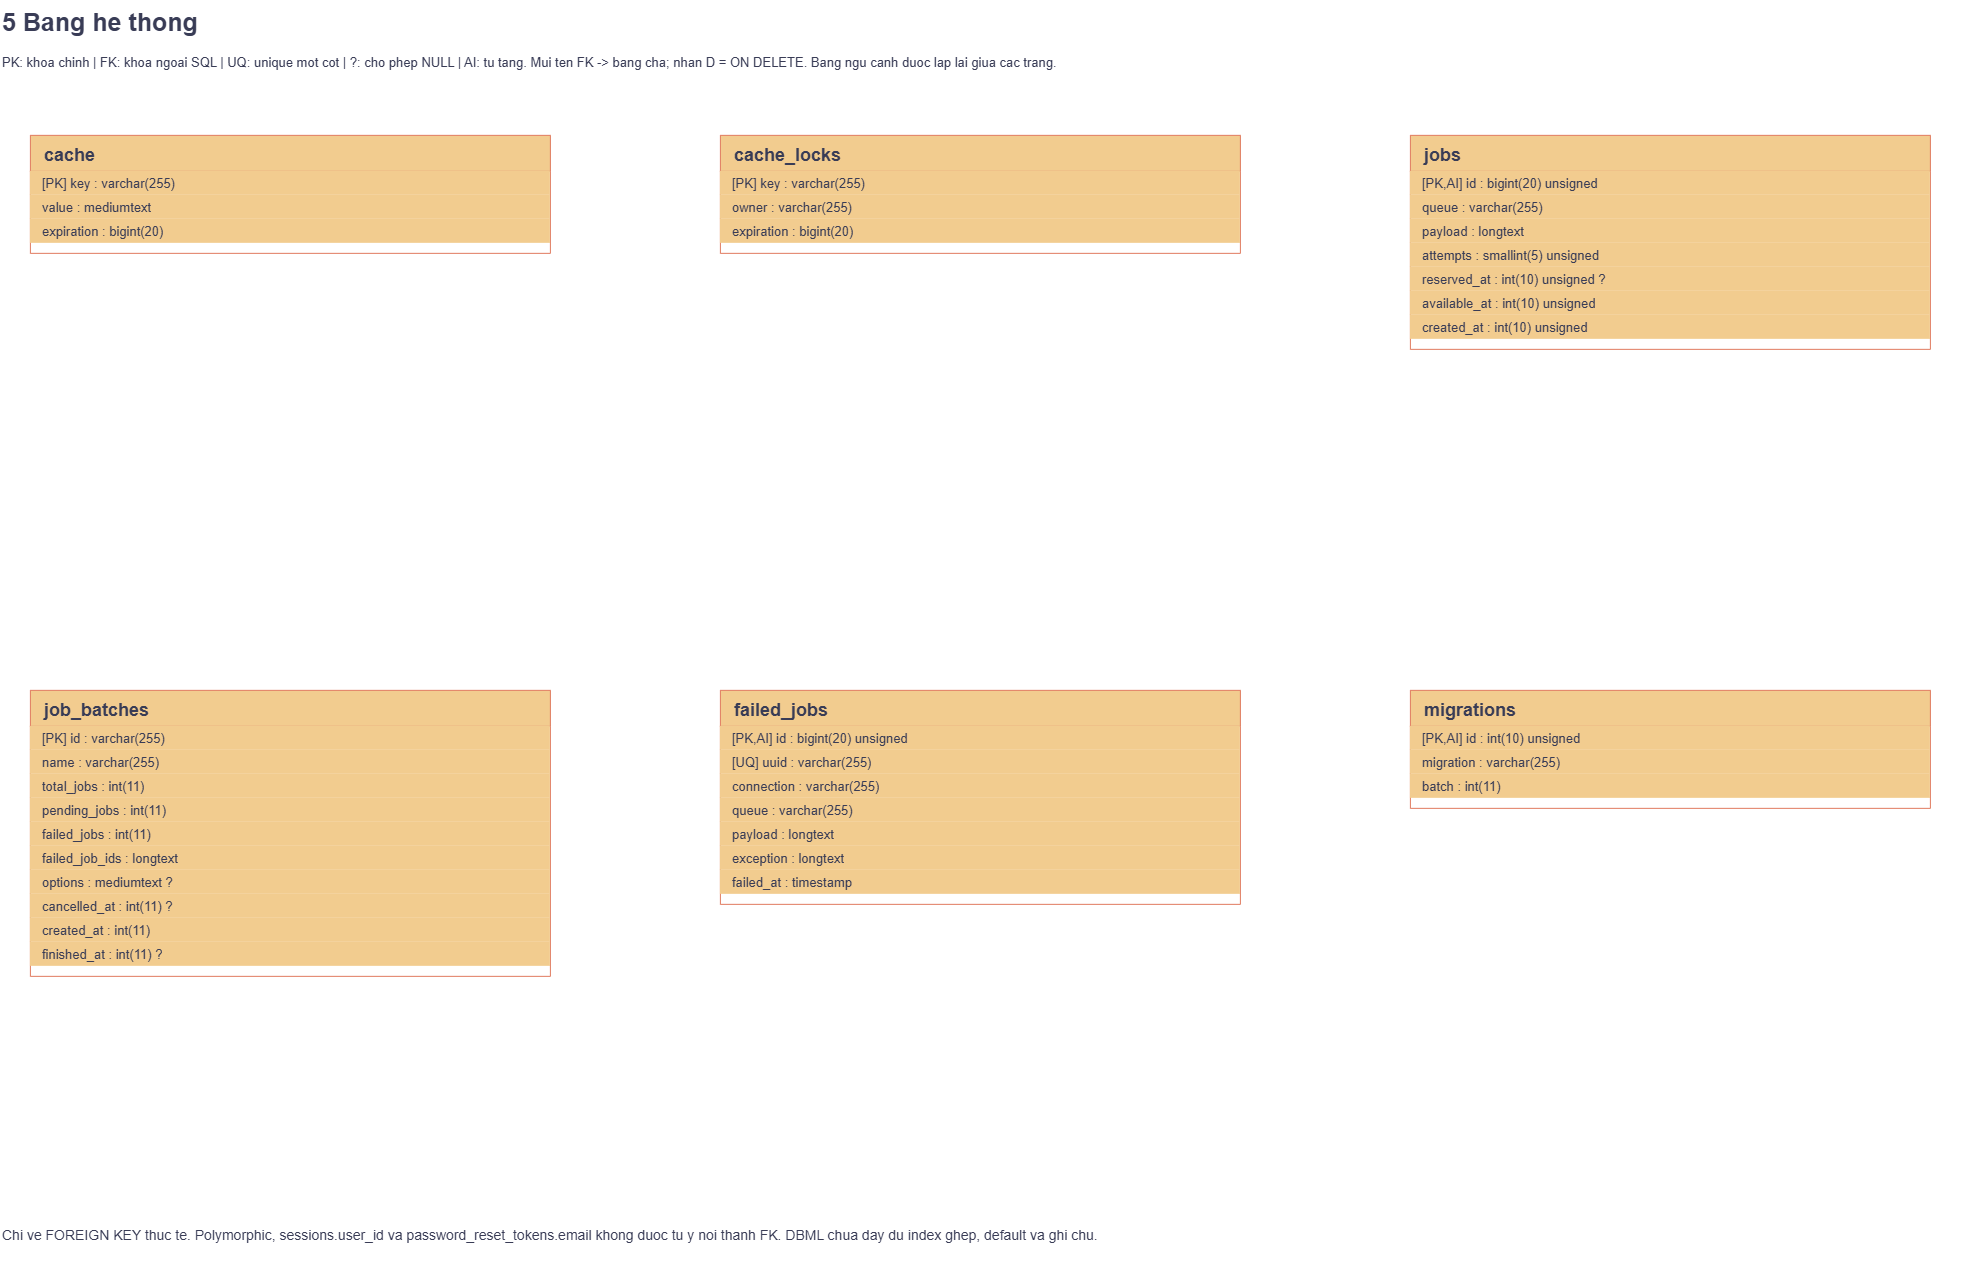

The diagram above was exported from draw.io. Its source (the exported page's mxGraphModel, read from the mxfile embedded in the PNG):
<mxGraphModel dx="3333" dy="1324" grid="1" gridSize="10" guides="1" tooltips="1" connect="1" arrows="1" fold="1" page="1" pageScale="1" pageWidth="2200" pageHeight="1400" math="0" shadow="0">
  <root>
    <mxCell id="0" />
    <mxCell id="1" parent="0" />
    <mxCell id="title" parent="1" style="text;html=0;align=left;fontSize=25;fontStyle=1;fontColor=#393C56;labelBackgroundColor=none;" value="5 Bang he thong" vertex="1">
      <mxGeometry height="40" width="1900" x="50" y="20" as="geometry" />
    </mxCell>
    <mxCell id="legend" parent="1" style="text;html=0;whiteSpace=wrap;align=left;fontSize=13;fontColor=#393C56;labelBackgroundColor=none;" value="PK: khoa chinh | FK: khoa ngoai SQL | UQ: unique mot cot | ?: cho phep NULL | AI: tu tang. Mui ten FK -&gt; bang cha; nhan D = ON DELETE. Bang ngu canh duoc lap lai giua cac trang." vertex="1">
      <mxGeometry height="40" width="1980" x="50" y="68" as="geometry" />
    </mxCell>
    <mxCell id="foot" parent="1" style="text;html=0;whiteSpace=wrap;align=left;fontSize=14;fontColor=#393C56;labelBackgroundColor=none;" value="Chi ve FOREIGN KEY thuc te. Polymorphic, sessions.user_id va password_reset_tokens.email khong duoc tu y noi thanh FK. DBML chua day du index ghep, default va ghi chu." vertex="1">
      <mxGeometry height="45" width="1980" x="50" y="1240" as="geometry" />
    </mxCell>
    <mxCell id="cache" parent="1" style="swimlane;html=0;startSize=36;horizontal=1;rounded=0;fillColor=#F2CC8F;swimlaneFillColor=#ffffff;strokeColor=#E07A5F;fontColor=#393C56;fontSize=18;fontStyle=1;align=left;spacingLeft=12;collapsible=0;labelBackgroundColor=none;" value="cache" vertex="1">
      <mxGeometry height="118" width="520" x="80" y="155" as="geometry" />
    </mxCell>
    <mxCell id="cache.key" parent="cache" style="text;html=0;align=left;verticalAlign=middle;spacingLeft=10;fontSize=13;fontColor=#393C56;whiteSpace=wrap;overflow=hidden;fillColor=#F2CC8F;labelBackgroundColor=none;" value="[PK] key : varchar(255)" vertex="1">
      <mxGeometry height="24" width="520" y="36" as="geometry" />
    </mxCell>
    <mxCell id="cache.value" parent="cache" style="text;html=0;align=left;verticalAlign=middle;spacingLeft=10;fontSize=13;fontColor=#393C56;whiteSpace=wrap;overflow=hidden;fillColor=#F2CC8F;labelBackgroundColor=none;" value="value : mediumtext" vertex="1">
      <mxGeometry height="24" width="520" y="60" as="geometry" />
    </mxCell>
    <mxCell id="cache.expiration" parent="cache" style="text;html=0;align=left;verticalAlign=middle;spacingLeft=10;fontSize=13;fontColor=#393C56;whiteSpace=wrap;overflow=hidden;fillColor=#F2CC8F;labelBackgroundColor=none;" value="expiration : bigint(20)" vertex="1">
      <mxGeometry height="24" width="520" y="84" as="geometry" />
    </mxCell>
    <mxCell id="cache_locks" parent="1" style="swimlane;html=0;startSize=36;horizontal=1;rounded=0;fillColor=#F2CC8F;swimlaneFillColor=#ffffff;strokeColor=#E07A5F;fontColor=#393C56;fontSize=18;fontStyle=1;align=left;spacingLeft=12;collapsible=0;labelBackgroundColor=none;" value="cache_locks" vertex="1">
      <mxGeometry height="118" width="520" x="770" y="155" as="geometry" />
    </mxCell>
    <mxCell id="cache_locks.key" parent="cache_locks" style="text;html=0;align=left;verticalAlign=middle;spacingLeft=10;fontSize=13;fontColor=#393C56;whiteSpace=wrap;overflow=hidden;fillColor=#F2CC8F;labelBackgroundColor=none;" value="[PK] key : varchar(255)" vertex="1">
      <mxGeometry height="24" width="520" y="36" as="geometry" />
    </mxCell>
    <mxCell id="cache_locks.owner" parent="cache_locks" style="text;html=0;align=left;verticalAlign=middle;spacingLeft=10;fontSize=13;fontColor=#393C56;whiteSpace=wrap;overflow=hidden;fillColor=#F2CC8F;labelBackgroundColor=none;" value="owner : varchar(255)" vertex="1">
      <mxGeometry height="24" width="520" y="60" as="geometry" />
    </mxCell>
    <mxCell id="cache_locks.expiration" parent="cache_locks" style="text;html=0;align=left;verticalAlign=middle;spacingLeft=10;fontSize=13;fontColor=#393C56;whiteSpace=wrap;overflow=hidden;fillColor=#F2CC8F;labelBackgroundColor=none;" value="expiration : bigint(20)" vertex="1">
      <mxGeometry height="24" width="520" y="84" as="geometry" />
    </mxCell>
    <mxCell id="jobs" parent="1" style="swimlane;html=0;startSize=36;horizontal=1;rounded=0;fillColor=#F2CC8F;swimlaneFillColor=#ffffff;strokeColor=#E07A5F;fontColor=#393C56;fontSize=18;fontStyle=1;align=left;spacingLeft=12;collapsible=0;labelBackgroundColor=none;" value="jobs" vertex="1">
      <mxGeometry height="214" width="520" x="1460" y="155" as="geometry" />
    </mxCell>
    <mxCell id="jobs.id" parent="jobs" style="text;html=0;align=left;verticalAlign=middle;spacingLeft=10;fontSize=13;fontColor=#393C56;whiteSpace=wrap;overflow=hidden;fillColor=#F2CC8F;labelBackgroundColor=none;" value="[PK,AI] id : bigint(20) unsigned" vertex="1">
      <mxGeometry height="24" width="520" y="36" as="geometry" />
    </mxCell>
    <mxCell id="jobs.queue" parent="jobs" style="text;html=0;align=left;verticalAlign=middle;spacingLeft=10;fontSize=13;fontColor=#393C56;whiteSpace=wrap;overflow=hidden;fillColor=#F2CC8F;labelBackgroundColor=none;" value="queue : varchar(255)" vertex="1">
      <mxGeometry height="24" width="520" y="60" as="geometry" />
    </mxCell>
    <mxCell id="jobs.payload" parent="jobs" style="text;html=0;align=left;verticalAlign=middle;spacingLeft=10;fontSize=13;fontColor=#393C56;whiteSpace=wrap;overflow=hidden;fillColor=#F2CC8F;labelBackgroundColor=none;" value="payload : longtext" vertex="1">
      <mxGeometry height="24" width="520" y="84" as="geometry" />
    </mxCell>
    <mxCell id="jobs.attempts" parent="jobs" style="text;html=0;align=left;verticalAlign=middle;spacingLeft=10;fontSize=13;fontColor=#393C56;whiteSpace=wrap;overflow=hidden;fillColor=#F2CC8F;labelBackgroundColor=none;" value="attempts : smallint(5) unsigned" vertex="1">
      <mxGeometry height="24" width="520" y="108" as="geometry" />
    </mxCell>
    <mxCell id="jobs.reserved_at" parent="jobs" style="text;html=0;align=left;verticalAlign=middle;spacingLeft=10;fontSize=13;fontColor=#393C56;whiteSpace=wrap;overflow=hidden;fillColor=#F2CC8F;labelBackgroundColor=none;" value="reserved_at : int(10) unsigned ?" vertex="1">
      <mxGeometry height="24" width="520" y="132" as="geometry" />
    </mxCell>
    <mxCell id="jobs.available_at" parent="jobs" style="text;html=0;align=left;verticalAlign=middle;spacingLeft=10;fontSize=13;fontColor=#393C56;whiteSpace=wrap;overflow=hidden;fillColor=#F2CC8F;labelBackgroundColor=none;" value="available_at : int(10) unsigned" vertex="1">
      <mxGeometry height="24" width="520" y="156" as="geometry" />
    </mxCell>
    <mxCell id="jobs.created_at" parent="jobs" style="text;html=0;align=left;verticalAlign=middle;spacingLeft=10;fontSize=13;fontColor=#393C56;whiteSpace=wrap;overflow=hidden;fillColor=#F2CC8F;labelBackgroundColor=none;" value="created_at : int(10) unsigned" vertex="1">
      <mxGeometry height="24" width="520" y="180" as="geometry" />
    </mxCell>
    <mxCell id="job_batches" parent="1" style="swimlane;html=0;startSize=36;horizontal=1;rounded=0;fillColor=#F2CC8F;swimlaneFillColor=#ffffff;strokeColor=#E07A5F;fontColor=#393C56;fontSize=18;fontStyle=1;align=left;spacingLeft=12;collapsible=0;labelBackgroundColor=none;" value="job_batches" vertex="1">
      <mxGeometry height="286" width="520" x="80" y="710" as="geometry" />
    </mxCell>
    <mxCell id="job_batches.id" parent="job_batches" style="text;html=0;align=left;verticalAlign=middle;spacingLeft=10;fontSize=13;fontColor=#393C56;whiteSpace=wrap;overflow=hidden;fillColor=#F2CC8F;labelBackgroundColor=none;" value="[PK] id : varchar(255)" vertex="1">
      <mxGeometry height="24" width="520" y="36" as="geometry" />
    </mxCell>
    <mxCell id="job_batches.name" parent="job_batches" style="text;html=0;align=left;verticalAlign=middle;spacingLeft=10;fontSize=13;fontColor=#393C56;whiteSpace=wrap;overflow=hidden;fillColor=#F2CC8F;labelBackgroundColor=none;" value="name : varchar(255)" vertex="1">
      <mxGeometry height="24" width="520" y="60" as="geometry" />
    </mxCell>
    <mxCell id="job_batches.total_jobs" parent="job_batches" style="text;html=0;align=left;verticalAlign=middle;spacingLeft=10;fontSize=13;fontColor=#393C56;whiteSpace=wrap;overflow=hidden;fillColor=#F2CC8F;labelBackgroundColor=none;" value="total_jobs : int(11)" vertex="1">
      <mxGeometry height="24" width="520" y="84" as="geometry" />
    </mxCell>
    <mxCell id="job_batches.pending_jobs" parent="job_batches" style="text;html=0;align=left;verticalAlign=middle;spacingLeft=10;fontSize=13;fontColor=#393C56;whiteSpace=wrap;overflow=hidden;fillColor=#F2CC8F;labelBackgroundColor=none;" value="pending_jobs : int(11)" vertex="1">
      <mxGeometry height="24" width="520" y="108" as="geometry" />
    </mxCell>
    <mxCell id="job_batches.failed_jobs" parent="job_batches" style="text;html=0;align=left;verticalAlign=middle;spacingLeft=10;fontSize=13;fontColor=#393C56;whiteSpace=wrap;overflow=hidden;fillColor=#F2CC8F;labelBackgroundColor=none;" value="failed_jobs : int(11)" vertex="1">
      <mxGeometry height="24" width="520" y="132" as="geometry" />
    </mxCell>
    <mxCell id="job_batches.failed_job_ids" parent="job_batches" style="text;html=0;align=left;verticalAlign=middle;spacingLeft=10;fontSize=13;fontColor=#393C56;whiteSpace=wrap;overflow=hidden;fillColor=#F2CC8F;labelBackgroundColor=none;" value="failed_job_ids : longtext" vertex="1">
      <mxGeometry height="24" width="520" y="156" as="geometry" />
    </mxCell>
    <mxCell id="job_batches.options" parent="job_batches" style="text;html=0;align=left;verticalAlign=middle;spacingLeft=10;fontSize=13;fontColor=#393C56;whiteSpace=wrap;overflow=hidden;fillColor=#F2CC8F;labelBackgroundColor=none;" value="options : mediumtext ?" vertex="1">
      <mxGeometry height="24" width="520" y="180" as="geometry" />
    </mxCell>
    <mxCell id="job_batches.cancelled_at" parent="job_batches" style="text;html=0;align=left;verticalAlign=middle;spacingLeft=10;fontSize=13;fontColor=#393C56;whiteSpace=wrap;overflow=hidden;fillColor=#F2CC8F;labelBackgroundColor=none;" value="cancelled_at : int(11) ?" vertex="1">
      <mxGeometry height="24" width="520" y="204" as="geometry" />
    </mxCell>
    <mxCell id="job_batches.created_at" parent="job_batches" style="text;html=0;align=left;verticalAlign=middle;spacingLeft=10;fontSize=13;fontColor=#393C56;whiteSpace=wrap;overflow=hidden;fillColor=#F2CC8F;labelBackgroundColor=none;" value="created_at : int(11)" vertex="1">
      <mxGeometry height="24" width="520" y="228" as="geometry" />
    </mxCell>
    <mxCell id="job_batches.finished_at" parent="job_batches" style="text;html=0;align=left;verticalAlign=middle;spacingLeft=10;fontSize=13;fontColor=#393C56;whiteSpace=wrap;overflow=hidden;fillColor=#F2CC8F;labelBackgroundColor=none;" value="finished_at : int(11) ?" vertex="1">
      <mxGeometry height="24" width="520" y="252" as="geometry" />
    </mxCell>
    <mxCell id="failed_jobs" parent="1" style="swimlane;html=0;startSize=36;horizontal=1;rounded=0;fillColor=#F2CC8F;swimlaneFillColor=#ffffff;strokeColor=#E07A5F;fontColor=#393C56;fontSize=18;fontStyle=1;align=left;spacingLeft=12;collapsible=0;labelBackgroundColor=none;" value="failed_jobs" vertex="1">
      <mxGeometry height="214" width="520" x="770" y="710" as="geometry" />
    </mxCell>
    <mxCell id="failed_jobs.id" parent="failed_jobs" style="text;html=0;align=left;verticalAlign=middle;spacingLeft=10;fontSize=13;fontColor=#393C56;whiteSpace=wrap;overflow=hidden;fillColor=#F2CC8F;labelBackgroundColor=none;" value="[PK,AI] id : bigint(20) unsigned" vertex="1">
      <mxGeometry height="24" width="520" y="36" as="geometry" />
    </mxCell>
    <mxCell id="failed_jobs.uuid" parent="failed_jobs" style="text;html=0;align=left;verticalAlign=middle;spacingLeft=10;fontSize=13;fontColor=#393C56;whiteSpace=wrap;overflow=hidden;fillColor=#F2CC8F;labelBackgroundColor=none;" value="[UQ] uuid : varchar(255)" vertex="1">
      <mxGeometry height="24" width="520" y="60" as="geometry" />
    </mxCell>
    <mxCell id="failed_jobs.connection" parent="failed_jobs" style="text;html=0;align=left;verticalAlign=middle;spacingLeft=10;fontSize=13;fontColor=#393C56;whiteSpace=wrap;overflow=hidden;fillColor=#F2CC8F;labelBackgroundColor=none;" value="connection : varchar(255)" vertex="1">
      <mxGeometry height="24" width="520" y="84" as="geometry" />
    </mxCell>
    <mxCell id="failed_jobs.queue" parent="failed_jobs" style="text;html=0;align=left;verticalAlign=middle;spacingLeft=10;fontSize=13;fontColor=#393C56;whiteSpace=wrap;overflow=hidden;fillColor=#F2CC8F;labelBackgroundColor=none;" value="queue : varchar(255)" vertex="1">
      <mxGeometry height="24" width="520" y="108" as="geometry" />
    </mxCell>
    <mxCell id="failed_jobs.payload" parent="failed_jobs" style="text;html=0;align=left;verticalAlign=middle;spacingLeft=10;fontSize=13;fontColor=#393C56;whiteSpace=wrap;overflow=hidden;fillColor=#F2CC8F;labelBackgroundColor=none;" value="payload : longtext" vertex="1">
      <mxGeometry height="24" width="520" y="132" as="geometry" />
    </mxCell>
    <mxCell id="failed_jobs.exception" parent="failed_jobs" style="text;html=0;align=left;verticalAlign=middle;spacingLeft=10;fontSize=13;fontColor=#393C56;whiteSpace=wrap;overflow=hidden;fillColor=#F2CC8F;labelBackgroundColor=none;" value="exception : longtext" vertex="1">
      <mxGeometry height="24" width="520" y="156" as="geometry" />
    </mxCell>
    <mxCell id="failed_jobs.failed_at" parent="failed_jobs" style="text;html=0;align=left;verticalAlign=middle;spacingLeft=10;fontSize=13;fontColor=#393C56;whiteSpace=wrap;overflow=hidden;fillColor=#F2CC8F;labelBackgroundColor=none;" value="failed_at : timestamp" vertex="1">
      <mxGeometry height="24" width="520" y="180" as="geometry" />
    </mxCell>
    <mxCell id="migrations" parent="1" style="swimlane;html=0;startSize=36;horizontal=1;rounded=0;fillColor=#F2CC8F;swimlaneFillColor=#ffffff;strokeColor=#E07A5F;fontColor=#393C56;fontSize=18;fontStyle=1;align=left;spacingLeft=12;collapsible=0;labelBackgroundColor=none;" value="migrations" vertex="1">
      <mxGeometry height="118" width="520" x="1460" y="710" as="geometry" />
    </mxCell>
    <mxCell id="migrations.id" parent="migrations" style="text;html=0;align=left;verticalAlign=middle;spacingLeft=10;fontSize=13;fontColor=#393C56;whiteSpace=wrap;overflow=hidden;fillColor=#F2CC8F;labelBackgroundColor=none;" value="[PK,AI] id : int(10) unsigned" vertex="1">
      <mxGeometry height="24" width="520" y="36" as="geometry" />
    </mxCell>
    <mxCell id="migrations.migration" parent="migrations" style="text;html=0;align=left;verticalAlign=middle;spacingLeft=10;fontSize=13;fontColor=#393C56;whiteSpace=wrap;overflow=hidden;fillColor=#F2CC8F;labelBackgroundColor=none;" value="migration : varchar(255)" vertex="1">
      <mxGeometry height="24" width="520" y="60" as="geometry" />
    </mxCell>
    <mxCell id="migrations.batch" parent="migrations" style="text;html=0;align=left;verticalAlign=middle;spacingLeft=10;fontSize=13;fontColor=#393C56;whiteSpace=wrap;overflow=hidden;fillColor=#F2CC8F;labelBackgroundColor=none;" value="batch : int(11)" vertex="1">
      <mxGeometry height="24" width="520" y="84" as="geometry" />
    </mxCell>
  </root>
</mxGraphModel>